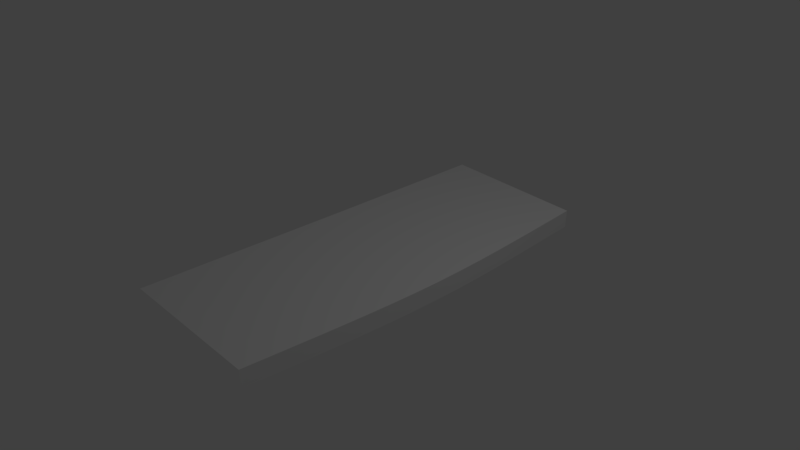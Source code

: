 # Source: steps.blend  (saved by Blender 2.79.0; exported with 4.5.12 LTS)
import bpy
from mathutils import Matrix  # noqa: F401  (used for matrix-valued properties, if any)

bpy.ops.wm.read_factory_settings(use_empty=True)
scene = bpy.context.scene
scene.name = 'Scene'

# ---- collections
col_collection_1 = bpy.data.collections.new('Collection 1'); scene.collection.children.link(col_collection_1)

# ---- materials (node trees are filled in below, after node groups)
mat_material = bpy.data.materials.new('Material')
mat_material.alpha_threshold = 0.0
mat_material.use_transparent_shadow = False
mat_material.roughness = 0.5
mat_material.line_color = (0.0, 0.0, 0.0, 1.0)

# ---- material node trees

# ---- world
world_world = bpy.data.worlds.new('World'); scene.world = world_world
world_world.color = (0.05088, 0.05088, 0.05088)
world_world.use_sun_shadow = False
world_world.sun_shadow_jitter_overblur = 0.0
world_world.cycles.sampling_method = 'MANUAL'

# ---- cameras
cam_camera = bpy.data.cameras.new('Camera')
cam_camera.clip_end = 100.0
cam_camera.lens = 35.0
cam_camera.sensor_width = 32.0
cam_camera.sensor_height = 18.0
cam_camera.ortho_scale = 7.314
cam_camera.dof.focus_distance = 0.0
cam_camera.dof.aperture_fstop = 128.0

# ---- lights
light_lamp = bpy.data.lights.new('Lamp', 'POINT')
light_lamp.transmission_factor = 0.0
light_lamp.cutoff_distance = 30.0
light_lamp.energy = 100.0
light_lamp.shadow_buffer_clip_start = 1.001
light_lamp.shadow_soft_size = 0.1
light_lamp.shadow_maximum_resolution = 0.006
light_lamp.use_absolute_resolution = True

# ---- meshes
me_cube = bpy.data.meshes.new('Cube')
me_cube.from_pydata([(1.073, 2.716, -1.21), (1.073, -2.716, -1.21), (1.084, 2.716, 0.7883), (1.084, -2.716, 0.7883), (-0.9139, -2.716, 1.508), (-0.9139, 2.716, 1.508), (1.1, 2.328, -1.22), (1.128, 1.94, -1.23), (1.154, 1.552, -1.239), (1.178, 1.164, -1.248), (1.196, 0.776, -1.254), (1.209, 0.388, -1.259), (1.213, 1.482e-07, -1.26), (1.209, -0.388, -1.259), (1.196, -0.776, -1.254), (1.178, -1.164, -1.248), (1.154, -1.552, -1.239), (1.128, -1.94, -1.23), (1.1, -2.328, -1.22), (1.112, 2.328, 0.7783), (1.14, 1.94, 0.7683), (1.166, 1.552, 0.7588), (1.189, 1.164, 0.7504), (1.208, 0.776, 0.7437), (1.22, 0.388, 0.7393), (1.225, -1.187e-06, 0.7376), (1.22, -0.388, 0.7393), (1.208, -0.776, 0.7437), (1.189, -1.164, 0.7504), (1.166, -1.552, 0.7588), (1.14, -1.94, 0.7683), (1.112, -2.328, 0.7783), (-0.9139, -2.328, 1.488), (-0.9139, -1.94, 1.488), (-0.9139, -1.552, 1.478), (-0.9139, -1.164, 1.47), (-0.9139, -0.776, 1.463), (-0.9139, -0.388, 1.459), (-0.9139, 8.362e-07, 1.457), (-0.9139, 0.388, 1.459), (-0.9139, 0.776, 1.463), (-0.9139, 1.164, 1.47), (-0.9139, 1.552, 1.478), (-0.9139, 1.94, 1.488), (-0.9139, 2.328, 1.498)], [], [(31, 32, 4, 3), (18, 31, 3, 1), (0, 2, 19, 6), (6, 19, 20, 7), (7, 20, 21, 8), (8, 21, 22, 9), (9, 22, 23, 10), (10, 23, 24, 11), (11, 24, 25, 12), (12, 25, 26, 13), (13, 26, 27, 14), (14, 27, 28, 15), (15, 28, 29, 16), (16, 29, 30, 17), (17, 30, 31, 18), (2, 5, 44, 19), (19, 44, 43, 20), (20, 43, 42, 21), (21, 42, 41, 22), (22, 41, 40, 23), (23, 40, 39, 24), (24, 39, 38, 25), (25, 38, 37, 26), (26, 37, 36, 27), (27, 36, 35, 28), (28, 35, 34, 29), (29, 34, 33, 30), (30, 33, 32, 31)])
_uv = me_cube.uv_layers.new(name='UVMap')
_uv.uv.foreach_set('vector', [0.07746, 0.3777, 0.07182, 0.7706, 0.0005511, 0.7708, 0.006239, 0.3813, 0.07153, 0.01117, 0.07746, 0.3777, 0.006239, 0.3813, 8.791e-05, 0.01415, 0.9999, 0.01547, 0.9928, 0.3826, 0.9216, 0.3788, 0.9285, 0.0123, 0.9285, 0.0123, 0.9216, 0.3788, 0.8506, 0.3749, 0.857, 0.009195, 0.857, 0.009195, 0.8506, 0.3749, 0.78, 0.3713, 0.7856, 0.006313, 0.7856, 0.006313, 0.78, 0.3713, 0.7095, 0.3681, 0.7141, 0.003814, 0.7141, 0.003814, 0.7095, 0.3681, 0.6394, 0.3655, 0.6427, 0.001851, 0.6427, 0.001851, 0.6394, 0.3655, 0.5694, 0.3638, 0.5714, 0.000566, 0.5714, 0.000566, 0.5694, 0.3638, 0.4995, 0.363, 0.5, 8.791e-05, 0.5, 8.791e-05, 0.4995, 0.363, 0.4297, 0.3636, 0.4287, 0.0003783, 0.4287, 0.0003783, 0.4297, 0.3636, 0.3597, 0.3652, 0.3573, 0.001475, 0.3573, 0.001475, 0.3597, 0.3652, 0.2895, 0.3675, 0.2859, 0.00325, 0.2859, 0.00325, 0.2895, 0.3675, 0.2191, 0.3706, 0.2144, 0.005561, 0.2144, 0.005561, 0.2191, 0.3706, 0.1484, 0.374, 0.143, 0.008255, 0.143, 0.008255, 0.1484, 0.374, 0.07746, 0.3777, 0.07153, 0.01117, 0.9928, 0.3826, 0.9974, 0.7721, 0.9262, 0.7724, 0.9216, 0.3788, 0.9216, 0.3788, 0.9262, 0.7724, 0.855, 0.7726, 0.8506, 0.3749, 0.8506, 0.3749, 0.855, 0.7726, 0.7839, 0.7727, 0.78, 0.3713, 0.78, 0.3713, 0.7839, 0.7727, 0.7127, 0.7729, 0.7095, 0.3681, 0.7095, 0.3681, 0.7127, 0.7729, 0.6415, 0.7729, 0.6394, 0.3655, 0.6394, 0.3655, 0.6415, 0.7729, 0.5702, 0.773, 0.5694, 0.3638, 0.5694, 0.3638, 0.5702, 0.773, 0.499, 0.7729, 0.4995, 0.363, 0.4995, 0.363, 0.499, 0.7729, 0.4278, 0.7728, 0.4297, 0.3636, 0.4297, 0.3636, 0.4278, 0.7728, 0.3565, 0.7726, 0.3597, 0.3652, 0.3597, 0.3652, 0.3565, 0.7726, 0.2853, 0.7723, 0.2895, 0.3675, 0.2895, 0.3675, 0.2853, 0.7723, 0.2142, 0.772, 0.2191, 0.3706, 0.2191, 0.3706, 0.2142, 0.772, 0.143, 0.7716, 0.1484, 0.374, 0.1484, 0.374, 0.143, 0.7716, 0.07182, 0.7706, 0.07746, 0.3777])
me_cube.materials.append(mat_material)
me_cube.use_remesh_preserve_volume = False
me_cube.use_remesh_preserve_attributes = False
me_cube.use_mirror_vertex_groups = False
me_cube.use_paint_bone_selection = False
me_cube.use_paint_mask = True
me_cube.update()

# ---- objects
ob_cube = bpy.data.objects.new('Cube', me_cube)
ob_lamp = bpy.data.objects.new('Lamp', light_lamp)
ob_camera = bpy.data.objects.new('Camera', cam_camera)

# ---- transforms, parenting, visibility, modifiers, constraints
ob_cube.location = (0.0, 0.0, 0.0)
ob_cube.scale = (1.0, 1.0, 0.1266)
ob_cube.lock_rotations_4d = False
ob_cube.empty_display_type = 'ARROWS'
ob_cube.lineart.crease_threshold = 0.0
ob_lamp.location = (4.076, 1.005, 5.904)
ob_lamp.rotation_euler = (0.6503, 0.05522, 1.866)
ob_lamp.lock_rotations_4d = False
ob_lamp.empty_display_type = 'ARROWS'
ob_lamp.color = (0.0, 0.0, 0.0, 0.0)
ob_lamp.lineart.crease_threshold = 0.0
ob_camera.location = (7.481, -6.508, 5.344)
ob_camera.rotation_euler = (1.109, 0.0, 0.8149)
ob_camera.lock_rotations_4d = False
ob_camera.empty_display_type = 'ARROWS'
ob_camera.color = (0.0, 0.0, 0.0, 0.0)
ob_camera.display_type = 'WIRE'
ob_camera.lineart.crease_threshold = 0.0

# ---- collection membership
col_collection_1.objects.link(ob_cube)
col_collection_1.objects.link(ob_lamp)
col_collection_1.objects.link(ob_camera)

# ---- scene / render settings (as saved in the file)
scene.camera = ob_camera
scene.frame_start = 1; scene.frame_end = 250; scene.frame_set(93)
scene.render.engine = 'BLENDER_EEVEE_NEXT'
scene.render.resolution_percentage = 50
scene.render.dither_intensity = 0.0
scene.cycles.use_denoising = False
scene.cycles.samples = 128
scene.cycles.sampling_pattern = 'TABULATED_SOBOL'
scene.cycles.use_adaptive_sampling = False
scene.cycles.use_light_tree = False
scene.cycles.blur_glossy = 0.0
scene.cycles.sample_clamp_indirect = 0.0
scene.view_settings.view_transform = 'Standard'
bpy.context.view_layer.update()
